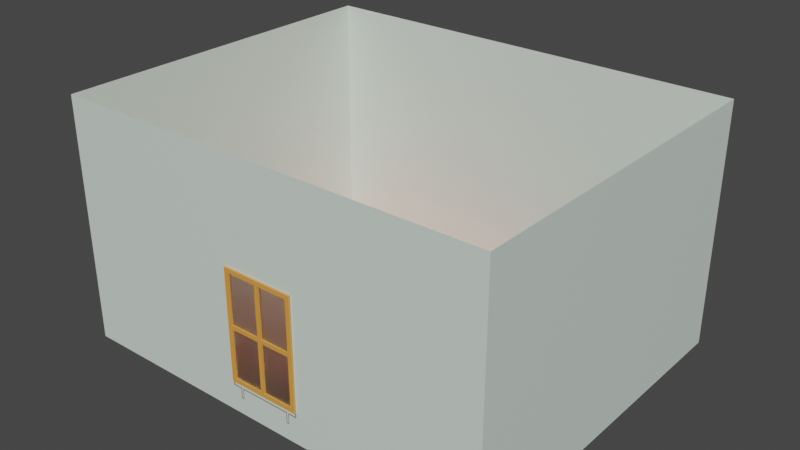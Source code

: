 # Source: Room.blend  (saved by Blender 2.80.75; exported with 4.5.12 LTS)
import bpy
from mathutils import Matrix  # noqa: F401  (used for matrix-valued properties, if any)

bpy.ops.wm.read_factory_settings(use_empty=True)
scene = bpy.context.scene
scene.name = 'Scene'

# ---- collections
col_collection = bpy.data.collections.new('Collection'); scene.collection.children.link(col_collection)

# ---- materials (node trees are filled in below, after node groups)
mat_m_floor = bpy.data.materials.new('M_Floor')
mat_m_floor.use_transparent_shadow = False
mat_m_wall = bpy.data.materials.new('M_Wall')
mat_m_wall.use_transparent_shadow = False
mat_m_wood = bpy.data.materials.new('M_Wood')
mat_m_wood.use_transparent_shadow = False
mat_m_glass = bpy.data.materials.new('M_Glass')
mat_m_glass.use_transparent_shadow = False
mat_m_glass.use_raytrace_refraction = True
mat_m_glass.use_screen_refraction = True
mat_m_glass.thickness_mode = 'SLAB'
mat_m_marmor = bpy.data.materials.new('M_Marmor')
mat_m_marmor.use_transparent_shadow = False
mat_m_hinge = bpy.data.materials.new('M_Hinge')
mat_m_hinge.use_transparent_shadow = False

# ---- material node trees
mat_m_floor.use_nodes = True; mat_m_floor.node_tree.nodes.clear()
_N = mat_m_floor.node_tree.nodes; _L = mat_m_floor.node_tree.links
n0 = _N.new('ShaderNodeOutputMaterial'); n0.name = 'Material Output'; n0.location = (300, 300)
n1 = _N.new('ShaderNodeBsdfPrincipled'); n1.name = 'Principled BSDF'; n1.location = (10, 300)
n1.distribution = 'GGX'
n1.subsurface_method = 'BURLEY'
n1.inputs[0].default_value = (0.8, 0.1522, 0.03409, 1.0)
n1.inputs[3].default_value = 1.45
n1.inputs[27].default_value = (0.0, 0.0, 0.0, 1.0)
n1.inputs[28].default_value = 1.0
_L.new(n1.outputs[0], n0.inputs[0])
n0.is_active_output = True
mat_m_wall.use_nodes = True; mat_m_wall.node_tree.nodes.clear()
_N = mat_m_wall.node_tree.nodes; _L = mat_m_wall.node_tree.links
n0 = _N.new('ShaderNodeOutputMaterial'); n0.name = 'Material Output'; n0.location = (300, 300)
n1 = _N.new('ShaderNodeBsdfPrincipled'); n1.name = 'Principled BSDF'; n1.location = (10, 300)
n1.distribution = 'GGX'
n1.subsurface_method = 'BURLEY'
n1.inputs[0].default_value = (0.7014, 0.8, 0.7253, 1.0)
n1.inputs[3].default_value = 1.45
n1.inputs[27].default_value = (0.0, 0.0, 0.0, 1.0)
n1.inputs[28].default_value = 1.0
_L.new(n1.outputs[0], n0.inputs[0])
n0.is_active_output = True
mat_m_wood.use_nodes = True; mat_m_wood.node_tree.nodes.clear()
_N = mat_m_wood.node_tree.nodes; _L = mat_m_wood.node_tree.links
n0 = _N.new('ShaderNodeOutputMaterial'); n0.name = 'Material Output'; n0.location = (300, 300)
n1 = _N.new('ShaderNodeBsdfPrincipled'); n1.name = 'Principled BSDF'; n1.location = (10, 300)
n1.distribution = 'GGX'
n1.subsurface_method = 'BURLEY'
n1.inputs[0].default_value = (0.8, 0.3439, 0.0697, 1.0)
n1.inputs[3].default_value = 1.45
n1.inputs[27].default_value = (0.0, 0.0, 0.0, 1.0)
n1.inputs[28].default_value = 1.0
_L.new(n1.outputs[0], n0.inputs[0])
n0.is_active_output = True
mat_m_glass.use_nodes = True; mat_m_glass.node_tree.nodes.clear()
_N = mat_m_glass.node_tree.nodes; _L = mat_m_glass.node_tree.links
n0 = _N.new('ShaderNodeOutputMaterial'); n0.name = 'Material Output'; n0.location = (300, 300)
n1 = _N.new('ShaderNodeBsdfGlass'); n1.name = 'Glass BSDF'; n1.location = (10, 300)
n1.distribution = 'BECKMANN'
n1.inputs[1].default_value = 0.5
n1.inputs[2].default_value = 1.45
_L.new(n1.outputs[0], n0.inputs[0])
n0.is_active_output = True
mat_m_marmor.use_nodes = True; mat_m_marmor.node_tree.nodes.clear()
_N = mat_m_marmor.node_tree.nodes; _L = mat_m_marmor.node_tree.links
n0 = _N.new('ShaderNodeOutputMaterial'); n0.name = 'Material Output'; n0.location = (300, 300)
n1 = _N.new('ShaderNodeBsdfPrincipled'); n1.name = 'Principled BSDF'; n1.location = (10, 300)
n1.distribution = 'GGX'
n1.subsurface_method = 'BURLEY'
n1.inputs[0].default_value = (0.07658, 0.06449, 0.0627, 1.0)
n1.inputs[3].default_value = 1.45
n1.inputs[27].default_value = (0.0, 0.0, 0.0, 1.0)
n1.inputs[28].default_value = 1.0
_L.new(n1.outputs[0], n0.inputs[0])
n0.is_active_output = True
mat_m_hinge.use_nodes = True; mat_m_hinge.node_tree.nodes.clear()
_N = mat_m_hinge.node_tree.nodes; _L = mat_m_hinge.node_tree.links
n0 = _N.new('ShaderNodeOutputMaterial'); n0.name = 'Material Output'; n0.location = (300, 300)
n1 = _N.new('ShaderNodeBsdfPrincipled'); n1.name = 'Principled BSDF'; n1.location = (10, 300)
n1.distribution = 'GGX'
n1.subsurface_method = 'BURLEY'
n1.inputs[0].default_value = (0.2738, 0.2111, 0.1544, 1.0)
n1.inputs[3].default_value = 1.45
n1.inputs[27].default_value = (0.0, 0.0, 0.0, 1.0)
n1.inputs[28].default_value = 1.0
_L.new(n1.outputs[0], n0.inputs[0])
n0.is_active_output = True

# ---- world
world_world = bpy.data.worlds.new('World'); scene.world = world_world
world_world.use_nodes = True; world_world.node_tree.nodes.clear()
_N = world_world.node_tree.nodes; _L = world_world.node_tree.links
n0 = _N.new('ShaderNodeOutputWorld'); n0.name = 'World Output'; n0.location = (300, 300)
n1 = _N.new('ShaderNodeBackground'); n1.name = 'Background'; n1.location = (10, 300)
n1.inputs[0].default_value = (0.05088, 0.05088, 0.05088, 1.0)
_L.new(n1.outputs[0], n0.inputs[0])
n0.is_active_output = True
world_world.color = (0.05088, 0.05088, 0.05088)
world_world.use_sun_shadow = False
world_world.sun_shadow_jitter_overblur = 0.0

# ---- meshes
me_plane = bpy.data.meshes.new('Plane')
me_plane.from_pydata([(-4.0, -4.0, 0.0), (4.0, -4.0, 0.0), (-4.0, 4.0, 0.0), (4.0, 4.0, 0.0), (-4.0, -4.0, 4.443), (4.0, -4.0, 4.443), (-4.0, 4.0, 4.443), (4.0, 4.0, 4.443), (0.6356, -4.0, 0.0), (0.6356, -4.0, 4.443), (-0.6364, -4.0, 4.443), (-0.6364, -4.0, 0.0), (0.6356, -4.0, 0.6437), (0.6356, -4.0, 2.54), (-0.6364, -4.0, 0.6437), (-0.6364, -4.0, 2.54)], [], [(0, 11, 8, 1, 3, 2), (12, 13, 9, 5, 1, 8), (13, 15, 10, 9), (8, 11, 14, 12), (1, 5, 7, 3), (3, 7, 6, 2), (2, 6, 4, 0), (0, 4, 10, 15, 14, 11)])
me_plane.polygons.foreach_set('material_index', [0, 1, 1, 1, 1, 1, 1, 1])
_uv = me_plane.uv_layers.new(name='UVMap')
_uv.uv.foreach_set('vector', [0.0, 0.0, 0.25, 0.0, 0.5, 0.0, 1.0, 0.0, 1.0, 1.0, 0.0, 1.0, 0.5, 0.0, 0.5, 0.0, 0.5, 0.0, 1.0, 0.0, 1.0, 0.0, 0.5, 0.0, 0.5, 0.0, 0.25, 0.0, 0.25, 0.0, 0.5, 0.0, 0.5, 0.0, 0.25, 0.0, 0.25, 0.0, 0.5, 0.0, 1.0, 0.0, 1.0, 0.0, 0.0, 0.0, 1.0, 1.0, 1.0, 1.0, 0.0, 0.0, 0.0, 1.0, 0.0, 1.0, 0.0, 1.0, 0.0, 1.0, 0.0, 0.0, 0.0, 0.0, 0.0, 0.0, 0.0, 0.0, 0.25, 0.0, 0.25, 0.0, 0.25, 0.0, 0.25, 0.0])
me_plane.materials.append(mat_m_floor)
me_plane.materials.append(mat_m_wall)
me_plane.use_remesh_preserve_volume = False
me_plane.use_remesh_preserve_attributes = False
me_plane.use_mirror_vertex_groups = False
me_plane.update()
me_cube_002 = bpy.data.meshes.new('Cube.002')
me_cube_002.from_pydata([(0.03715, 0.0, 0.9639), (0.03715, 0.0, -0.9639), (0.03715, 0.6189, 0.0), (0.03715, -0.6189, -0.9639), (0.03715, -0.6189, 0.9639), (0.03715, 0.6189, -0.9639), (0.03715, 0.6189, 0.9639), (0.0, 0.66, -1.005), (0.0, 0.66, 1.005), (0.0, -0.66, -1.005), (0.0, -0.66, 1.005), (0.03715, -0.6189, 0.0), (0.0, 0.0, 1.005), (0.0, 0.0, -1.005), (0.0, -0.66, 0.0), (0.0, 0.66, 0.0), (0.03715, 0.0, 0.0), (0.03715, -0.66, 1.005), (0.03715, -0.66, 0.0), (0.03715, 0.66, 1.005), (0.03715, 0.0, 1.005), (0.03715, 0.66, 0.0), (0.03715, 0.66, -1.005), (0.03715, 0.0, -1.005), (0.03715, -0.66, -1.005), (0.03715, -0.03637, 0.03637), (0.03715, -0.03637, 0.9275), (0.03715, -0.5825, 0.9275), (0.03715, -0.5825, 0.03637), (0.03715, -0.03637, -0.9275), (0.03715, -0.03637, -0.03637), (0.03715, -0.5825, -0.03637), (0.03715, -0.5825, -0.9275), (0.03715, 0.5825, -0.9275), (0.03715, 0.5825, -0.03637), (0.03715, 0.03637, -0.03637), (0.03715, 0.03637, -0.9275), (0.03715, 0.5825, 0.03637), (0.03715, 0.5825, 0.9275), (0.03715, 0.03637, 0.9275), (0.03715, 0.03637, 0.03637), (0.03715, -0.03637, 0.9275), (0.03715, -0.03637, 0.03637), (0.03715, -0.5825, 0.03637), (0.03715, -0.5825, 0.9275), (0.03715, -0.03637, -0.03637), (0.03715, -0.03637, -0.9275), (0.03715, -0.5825, -0.9275), (0.03715, -0.5825, -0.03637), (0.03715, 0.5825, -0.03637), (0.03715, 0.5825, -0.9275), (0.03715, 0.03637, -0.9275), (0.03715, 0.03637, -0.03637), (0.03715, 0.5825, 0.9275), (0.03715, 0.5825, 0.03637), (0.03715, 0.03637, 0.03637), (0.03715, 0.03637, 0.9275), (0.0, -0.03637, 0.9275), (0.0, -0.03637, 0.03637), (0.0, -0.5825, 0.03637), (0.0, -0.5825, 0.9275), (0.0, -0.03637, -0.03637), (0.0, -0.03637, -0.9275), (0.0, -0.5825, -0.9275), (0.0, -0.5825, -0.03637), (0.0, 0.5825, -0.03637), (0.0, 0.5825, -0.9275), (0.0, 0.03637, -0.9275), (0.0, 0.03637, -0.03637), (0.0, 0.5825, 0.9275), (0.0, 0.5825, 0.03637), (0.0, 0.03637, 0.03637), (0.0, 0.03637, 0.9275), (-0.004793, -0.03637, 0.9275), (-0.004793, -0.03637, 0.03637), (-0.004793, -0.5825, 0.03637), (-0.004793, -0.5825, 0.9275), (-0.004793, -0.03637, -0.03637), (-0.004793, -0.03637, -0.9275), (-0.004793, -0.5825, -0.9275), (-0.004793, -0.5825, -0.03637), (-0.004793, 0.5825, -0.03637), (-0.004793, 0.5825, -0.9275), (-0.004793, 0.03637, -0.9275), (-0.004793, 0.03637, -0.03637), (-0.004793, 0.5825, 0.9275), (-0.004793, 0.5825, 0.03637), (-0.004793, 0.03637, 0.03637), (-0.004793, 0.03637, 0.9275), (0.005207, -0.03637, 0.9275), (0.005207, -0.03637, 0.03637), (0.005207, -0.5825, 0.03637), (0.005207, -0.5825, 0.9275), (0.005207, -0.03637, -0.03637), (0.005207, -0.03637, -0.9275), (0.005207, -0.5825, -0.9275), (0.005207, -0.5825, -0.03637), (0.005207, 0.5825, -0.03637), (0.005207, 0.5825, -0.9275), (0.005207, 0.03637, -0.9275), (0.005207, 0.03637, -0.03637), (0.005207, 0.5825, 0.9275), (0.005207, 0.5825, 0.03637), (0.005207, 0.03637, 0.03637), (0.005207, 0.03637, 0.9275)], [], [(13, 23, 24, 9), (31, 32, 47, 48), (19, 8, 12, 20), (20, 12, 10, 17), (18, 17, 10, 14), (7, 22, 23, 13), (7, 15, 21, 22), (34, 35, 52, 49), (27, 28, 43, 44), (40, 37, 54, 55), (15, 8, 19, 21), (24, 18, 14, 9), (11, 4, 17, 18), (0, 6, 19, 20), (2, 5, 22, 21), (5, 1, 23, 22), (4, 0, 20, 17), (3, 11, 18, 24), (1, 3, 24, 23), (6, 2, 21, 19), (16, 0, 26, 25), (0, 4, 27, 26), (4, 11, 28, 27), (11, 16, 25, 28), (1, 16, 30, 29), (16, 11, 31, 30), (11, 3, 32, 31), (3, 1, 29, 32), (5, 2, 34, 33), (2, 16, 35, 34), (16, 1, 36, 35), (1, 5, 33, 36), (2, 6, 38, 37), (6, 0, 39, 38), (0, 16, 40, 39), (16, 2, 37, 40), (47, 46, 62, 63), (54, 53, 69, 70), (46, 45, 61, 62), (52, 51, 67, 68), (38, 39, 56, 53), (35, 36, 51, 52), (39, 40, 55, 56), (25, 26, 41, 42), (29, 30, 45, 46), (28, 25, 42, 43), (33, 34, 49, 50), (32, 29, 46, 47), (37, 38, 53, 54), (26, 27, 44, 41), (36, 33, 50, 51), (30, 31, 48, 45), (55, 54, 70, 71), (45, 48, 64, 61), (53, 56, 72, 69), (48, 47, 63, 64), (42, 41, 57, 58), (56, 55, 71, 72), (50, 49, 65, 66), (43, 42, 58, 59), (51, 50, 66, 67), (41, 44, 60, 57), (49, 52, 68, 65), (44, 43, 59, 60), (74, 75, 76, 73), (78, 79, 80, 77), (82, 83, 84, 81), (86, 87, 88, 85), (90, 89, 92, 91), (94, 93, 96, 95), (98, 97, 100, 99), (102, 101, 104, 103), (74, 73, 89, 90), (75, 74, 90, 91), (73, 76, 92, 89), (76, 75, 91, 92), (78, 77, 93, 94), (79, 78, 94, 95), (77, 80, 96, 93), (80, 79, 95, 96), (82, 81, 97, 98), (83, 82, 98, 99), (81, 84, 100, 97), (84, 83, 99, 100), (86, 85, 101, 102), (87, 86, 102, 103), (85, 88, 104, 101), (88, 87, 103, 104)])
me_cube_002.polygons.foreach_set('material_index', [0, 0, 0, 0, 0, 0, 0, 0, 0, 0, 0, 0, 0, 0, 0, 0, 0, 0, 0, 0, 0, 0, 0, 0, 0, 0, 0, 0, 0, 0, 0, 0, 0, 0, 0, 0, 0, 0, 0, 0, 0, 0, 0, 0, 0, 0, 0, 0, 0, 0, 0, 0, 0, 0, 0, 0, 0, 0, 0, 0, 0, 0, 0, 0, 1, 1, 1, 1, 1, 1, 1, 1, 1, 1, 1, 1, 1, 1, 1, 1, 1, 1, 1, 1, 1, 1, 1, 1])
_uv = me_cube_002.uv_layers.new(name='UVMap')
_uv.uv.foreach_set('vector', [0.25, 0.625, 0.375, 0.625, 0.375, 0.75, 0.25, 0.75, 0.4955, 0.7353, 0.3846, 0.7353, 0.3846, 0.7353, 0.4955, 0.7353, 0.625, 0.5, 0.75, 0.5, 0.75, 0.625, 0.625, 0.625, 0.625, 0.625, 0.75, 0.625, 0.75, 0.75, 0.625, 0.75, 0.5, 0.75, 0.625, 0.75, 0.625, 0.875, 0.5, 0.875, 0.25, 0.5, 0.375, 0.5, 0.375, 0.625, 0.25, 0.625, 0.375, 0.375, 0.5, 0.375, 0.5, 0.5, 0.375, 0.5, 0.4955, 0.5147, 0.4955, 0.6181, 0.4955, 0.6181, 0.4955, 0.5147, 0.6154, 0.7353, 0.5045, 0.7353, 0.5045, 0.7353, 0.6154, 0.7353, 0.5045, 0.6181, 0.5045, 0.5147, 0.5045, 0.5147, 0.5045, 0.6181, 0.5, 0.375, 0.625, 0.375, 0.625, 0.5, 0.5, 0.5, 0.375, 0.75, 0.5, 0.75, 0.5, 0.875, 0.375, 0.875, 0.5, 0.7422, 0.6199, 0.7422, 0.625, 0.75, 0.5, 0.75, 0.6199, 0.625, 0.6199, 0.5078, 0.625, 0.5, 0.625, 0.625, 0.5, 0.5078, 0.3801, 0.5078, 0.375, 0.5, 0.5, 0.5, 0.3801, 0.5078, 0.3801, 0.625, 0.375, 0.625, 0.375, 0.5, 0.6199, 0.7422, 0.6199, 0.625, 0.625, 0.625, 0.625, 0.75, 0.3801, 0.7422, 0.5, 0.7422, 0.5, 0.75, 0.375, 0.75, 0.3801, 0.625, 0.3801, 0.7422, 0.375, 0.75, 0.375, 0.625, 0.6199, 0.5078, 0.5, 0.5078, 0.5, 0.5, 0.625, 0.5, 0.5, 0.625, 0.6199, 0.625, 0.6154, 0.6319, 0.5045, 0.6319, 0.6199, 0.625, 0.6199, 0.7422, 0.6154, 0.7353, 0.6154, 0.6319, 0.6199, 0.7422, 0.5, 0.7422, 0.5045, 0.7353, 0.6154, 0.7353, 0.5, 0.7422, 0.5, 0.625, 0.5045, 0.6319, 0.5045, 0.7353, 0.3801, 0.625, 0.5, 0.625, 0.4955, 0.6319, 0.3846, 0.6319, 0.5, 0.625, 0.5, 0.7422, 0.4955, 0.7353, 0.4955, 0.6319, 0.5, 0.7422, 0.3801, 0.7422, 0.3846, 0.7353, 0.4955, 0.7353, 0.3801, 0.7422, 0.3801, 0.625, 0.3846, 0.6319, 0.3846, 0.7353, 0.3801, 0.5078, 0.5, 0.5078, 0.4955, 0.5147, 0.3846, 0.5147, 0.5, 0.5078, 0.5, 0.625, 0.4955, 0.6181, 0.4955, 0.5147, 0.5, 0.625, 0.3801, 0.625, 0.3846, 0.6181, 0.4955, 0.6181, 0.3801, 0.625, 0.3801, 0.5078, 0.3846, 0.5147, 0.3846, 0.6181, 0.5, 0.5078, 0.6199, 0.5078, 0.6154, 0.5147, 0.5045, 0.5147, 0.6199, 0.5078, 0.6199, 0.625, 0.6154, 0.6181, 0.6154, 0.5147, 0.6199, 0.625, 0.5, 0.625, 0.5045, 0.6181, 0.6154, 0.6181, 0.5, 0.625, 0.5, 0.5078, 0.5045, 0.5147, 0.5045, 0.6181, 0.3846, 0.7353, 0.3846, 0.6319, 0.3846, 0.6319, 0.3846, 0.7353, 0.5045, 0.5147, 0.6154, 0.5147, 0.6154, 0.5147, 0.5045, 0.5147, 0.3846, 0.6319, 0.4955, 0.6319, 0.4955, 0.6319, 0.3846, 0.6319, 0.4955, 0.6181, 0.3846, 0.6181, 0.3846, 0.6181, 0.4955, 0.6181, 0.6154, 0.5147, 0.6154, 0.6181, 0.6154, 0.6181, 0.6154, 0.5147, 0.4955, 0.6181, 0.3846, 0.6181, 0.3846, 0.6181, 0.4955, 0.6181, 0.6154, 0.6181, 0.5045, 0.6181, 0.5045, 0.6181, 0.6154, 0.6181, 0.5045, 0.6319, 0.6154, 0.6319, 0.6154, 0.6319, 0.5045, 0.6319, 0.3846, 0.6319, 0.4955, 0.6319, 0.4955, 0.6319, 0.3846, 0.6319, 0.5045, 0.7353, 0.5045, 0.6319, 0.5045, 0.6319, 0.5045, 0.7353, 0.3846, 0.5147, 0.4955, 0.5147, 0.4955, 0.5147, 0.3846, 0.5147, 0.3846, 0.7353, 0.3846, 0.6319, 0.3846, 0.6319, 0.3846, 0.7353, 0.5045, 0.5147, 0.6154, 0.5147, 0.6154, 0.5147, 0.5045, 0.5147, 0.6154, 0.6319, 0.6154, 0.7353, 0.6154, 0.7353, 0.6154, 0.6319, 0.3846, 0.6181, 0.3846, 0.5147, 0.3846, 0.5147, 0.3846, 0.6181, 0.4955, 0.6319, 0.4955, 0.7353, 0.4955, 0.7353, 0.4955, 0.6319, 0.5045, 0.6181, 0.5045, 0.5147, 0.5045, 0.5147, 0.5045, 0.6181, 0.4955, 0.6319, 0.4955, 0.7353, 0.4955, 0.7353, 0.4955, 0.6319, 0.6154, 0.5147, 0.6154, 0.6181, 0.6154, 0.6181, 0.6154, 0.5147, 0.4955, 0.7353, 0.3846, 0.7353, 0.3846, 0.7353, 0.4955, 0.7353, 0.5045, 0.6319, 0.6154, 0.6319, 0.6154, 0.6319, 0.5045, 0.6319, 0.6154, 0.6181, 0.5045, 0.6181, 0.5045, 0.6181, 0.6154, 0.6181, 0.3846, 0.5147, 0.4955, 0.5147, 0.4955, 0.5147, 0.3846, 0.5147, 0.5045, 0.7353, 0.5045, 0.6319, 0.5045, 0.6319, 0.5045, 0.7353, 0.3846, 0.6181, 0.3846, 0.5147, 0.3846, 0.5147, 0.3846, 0.6181, 0.6154, 0.6319, 0.6154, 0.7353, 0.6154, 0.7353, 0.6154, 0.6319, 0.4955, 0.5147, 0.4955, 0.6181, 0.4955, 0.6181, 0.4955, 0.5147, 0.6154, 0.7353, 0.5045, 0.7353, 0.5045, 0.7353, 0.6154, 0.7353, 0.0, 0.0, 0.0, 0.0, 0.0, 0.0, 0.0, 0.0, 0.0, 0.0, 0.0, 0.0, 0.0, 0.0, 0.0, 0.0, 0.0, 0.0, 0.0, 0.0, 0.0, 0.0, 0.0, 0.0, 0.0, 0.0, 0.0, 0.0, 0.0, 0.0, 0.0, 0.0, 0.0, 0.0, 0.0, 0.0, 0.0, 0.0, 0.0, 0.0, 0.0, 0.0, 0.0, 0.0, 0.0, 0.0, 0.0, 0.0, 0.0, 0.0, 0.0, 0.0, 0.0, 0.0, 0.0, 0.0, 0.0, 0.0, 0.0, 0.0, 0.0, 0.0, 0.0, 0.0, 0.0, 0.0, 0.0, 0.0, 0.0, 0.0, 0.0, 0.0, 0.0, 0.0, 0.0, 0.0, 0.0, 0.0, 0.0, 0.0, 0.0, 0.0, 0.0, 0.0, 0.0, 0.0, 0.0, 0.0, 0.0, 0.0, 0.0, 0.0, 0.0, 0.0, 0.0, 0.0, 0.0, 0.0, 0.0, 0.0, 0.0, 0.0, 0.0, 0.0, 0.0, 0.0, 0.0, 0.0, 0.0, 0.0, 0.0, 0.0, 0.0, 0.0, 0.0, 0.0, 0.0, 0.0, 0.0, 0.0, 0.0, 0.0, 0.0, 0.0, 0.0, 0.0, 0.0, 0.0, 0.0, 0.0, 0.0, 0.0, 0.0, 0.0, 0.0, 0.0, 0.0, 0.0, 0.0, 0.0, 0.0, 0.0, 0.0, 0.0, 0.0, 0.0, 0.0, 0.0, 0.0, 0.0, 0.0, 0.0, 0.0, 0.0, 0.0, 0.0, 0.0, 0.0, 0.0, 0.0, 0.0, 0.0, 0.0, 0.0, 0.0, 0.0, 0.0, 0.0, 0.0, 0.0, 0.0, 0.0, 0.0, 0.0, 0.0, 0.0, 0.0, 0.0, 0.0, 0.0, 0.0, 0.0, 0.0, 0.0, 0.0, 0.0, 0.0, 0.0, 0.0, 0.0, 0.0, 0.0])
me_cube_002.materials.append(mat_m_wood)
me_cube_002.materials.append(mat_m_glass)
me_cube_002.use_remesh_preserve_volume = False
me_cube_002.use_remesh_preserve_attributes = False
me_cube_002.use_mirror_vertex_groups = False
me_cube_002.update()
me_cube_004 = bpy.data.meshes.new('Cube.004')
me_cube_004.from_pydata([(0.75, -0.75, -0.75), (0.75, -0.75, 0.75), (0.75, 0.75, -0.75), (0.75, 0.75, 0.75), (0.5757, 0.75, 0.75), (0.5295, 0.75, 0.75), (0.5295, -0.5926, 0.75), (0.5757, -0.5926, 0.75), (0.5295, 0.75, 4.171), (0.5295, -0.5926, 1.473), (0.5757, 0.75, 4.171), (0.5757, -0.5926, 1.473), (-0.75, -0.75, -0.75), (-0.75, -0.75, 0.75), (-0.75, 0.75, -0.75), (-0.75, 0.75, 0.75), (0.0, 0.75, 0.75), (0.0, -0.75, 0.75), (-0.5757, 0.75, 0.75), (-0.5295, 0.75, 0.75), (-0.5295, -0.5926, 0.75), (-0.5757, -0.5926, 0.75), (-0.5295, 0.75, 4.171), (-0.5295, -0.5926, 1.473), (-0.5757, 0.75, 4.171), (-0.5757, -0.5926, 1.473)], [], [(2, 0, 1, 3), (12, 13, 17, 1, 0), (7, 11, 10, 4), (16, 5, 6, 17, 20, 19), (3, 16, 5, 4), (17, 6, 7, 1), (1, 7, 4, 3), (10, 11, 9, 8), (6, 9, 11, 7), (5, 8, 9, 6), (14, 15, 13, 12), (21, 18, 24, 25), (15, 18, 19, 16), (17, 13, 21, 20), (13, 15, 18, 21), (24, 22, 23, 25), (20, 21, 25, 23), (19, 20, 23, 22), (0, 2, 14, 12)])
me_cube_004.polygons.foreach_set('material_index', [0, 0, 1, 0, 0, 0, 0, 1, 1, 1, 0, 1, 0, 0, 0, 1, 1, 1, 0])
_uv = me_cube_004.uv_layers.new(name='UVMap')
_uv.uv.foreach_set('vector', [0.375, 0.5, 0.375, 0.75, 0.625, 0.75, 0.625, 0.5, 0.375, 0.75, 0.625, 0.75, 0.625, 0.875, 0.625, 0.75, 0.375, 0.75, 0.6739, 0.7011, 0.6739, 0.7011, 0.6739, 0.5489, 0.6739, 0.5489, 0.75, 0.5, 0.7011, 0.5489, 0.7011, 0.7011, 0.75, 0.75, 0.7011, 0.7011, 0.7011, 0.5489, 0.625, 0.5, 0.75, 0.5, 0.7011, 0.5489, 0.6739, 0.5489, 0.75, 0.75, 0.7011, 0.7011, 0.6739, 0.7011, 0.625, 0.75, 0.625, 0.75, 0.6739, 0.7011, 0.6739, 0.5489, 0.625, 0.5, 0.6739, 0.5489, 0.6739, 0.7011, 0.7011, 0.7011, 0.7011, 0.5489, 0.7011, 0.7011, 0.7011, 0.7011, 0.6739, 0.7011, 0.6739, 0.7011, 0.7011, 0.5489, 0.7011, 0.5489, 0.7011, 0.7011, 0.7011, 0.7011, 0.375, 0.5, 0.625, 0.5, 0.625, 0.75, 0.375, 0.75, 0.6739, 0.7011, 0.6739, 0.5489, 0.6739, 0.5489, 0.6739, 0.7011, 0.625, 0.5, 0.6739, 0.5489, 0.7011, 0.5489, 0.75, 0.5, 0.75, 0.75, 0.625, 0.75, 0.6739, 0.7011, 0.7011, 0.7011, 0.625, 0.75, 0.625, 0.5, 0.6739, 0.5489, 0.6739, 0.7011, 0.6739, 0.5489, 0.7011, 0.5489, 0.7011, 0.7011, 0.6739, 0.7011, 0.7011, 0.7011, 0.6739, 0.7011, 0.6739, 0.7011, 0.7011, 0.7011, 0.7011, 0.5489, 0.7011, 0.7011, 0.7011, 0.7011, 0.7011, 0.5489, 0.375, 0.75, 0.375, 0.5, 0.375, 0.5, 0.375, 0.75])
me_cube_004.materials.append(mat_m_marmor)
me_cube_004.materials.append(mat_m_hinge)
me_cube_004.use_remesh_preserve_volume = False
me_cube_004.use_remesh_preserve_attributes = False
me_cube_004.use_mirror_vertex_groups = False
me_cube_004.update()

# ---- objects
ob_room = bpy.data.objects.new('Room', me_plane)
ob_window = bpy.data.objects.new('Window', me_cube_002)
ob_sill = bpy.data.objects.new('Sill', me_cube_004)

# ---- transforms, parenting, visibility, modifiers, constraints
ob_room.location = (0.0, 0.0, 0.0)
ob_room.scale = (1.0, 0.8, 1.0)
ob_room.lineart.crease_threshold = 0.0
ob_window.location = (0.0, -3.2, 1.582)
ob_window.rotation_euler = (0.0, -0.0, 1.571)
ob_window.lineart.crease_threshold = 0.0
_m = ob_window.modifiers.new('Mirror', 'MIRROR')
_m.use_clip = True
ob_sill.location = (0.0, -3.032, 0.5371)
ob_sill.rotation_euler = (0.0, -0.0, -3.142)
ob_sill.scale = (0.8777, 0.2468, -0.05396)
ob_sill.lineart.crease_threshold = 0.0

# ---- collection membership
col_collection.objects.link(ob_room)
col_collection.objects.link(ob_window)
col_collection.objects.link(ob_sill)

# ---- scene / render settings (as saved in the file)
scene.frame_start = 1; scene.frame_end = 250; scene.frame_set(1)
scene.render.engine = 'BLENDER_EEVEE_NEXT'
scene.cycles.use_denoising = False
scene.cycles.samples = 128
scene.cycles.sampling_pattern = 'TABULATED_SOBOL'
scene.cycles.use_adaptive_sampling = False
scene.cycles.use_light_tree = False
scene.eevee.use_raytracing = True
scene.view_settings.view_transform = 'Filmic'
bpy.context.view_layer.update()

# ---- added for rendering (the .blend has no active camera and no usable light): camera, sun
cam_auto = bpy.data.cameras.new('AutoCamera')
cam_auto.lens = 50.0
cam_auto.sensor_width = 36.0
cam_auto.clip_end = 1000.0
ob_auto_camera = bpy.data.objects.new('AutoCamera', cam_auto)
scene.collection.objects.link(ob_auto_camera)
ob_auto_camera.location = (10.3517, -12.4409, 10.5027)
ob_auto_camera.rotation_euler = (1.09748, -7.21219e-08, 0.694738)
scene.camera = ob_auto_camera
light_auto_sun = bpy.data.lights.new('AutoSun', 'SUN')
light_auto_sun.energy = 3.0
light_auto_sun.angle = 0.0523599
ob_auto_sun = bpy.data.objects.new('AutoSun', light_auto_sun)
scene.collection.objects.link(ob_auto_sun)
ob_auto_sun.rotation_euler = (0.872665, 0.174533, 0.523599)
bpy.context.view_layer.update()
